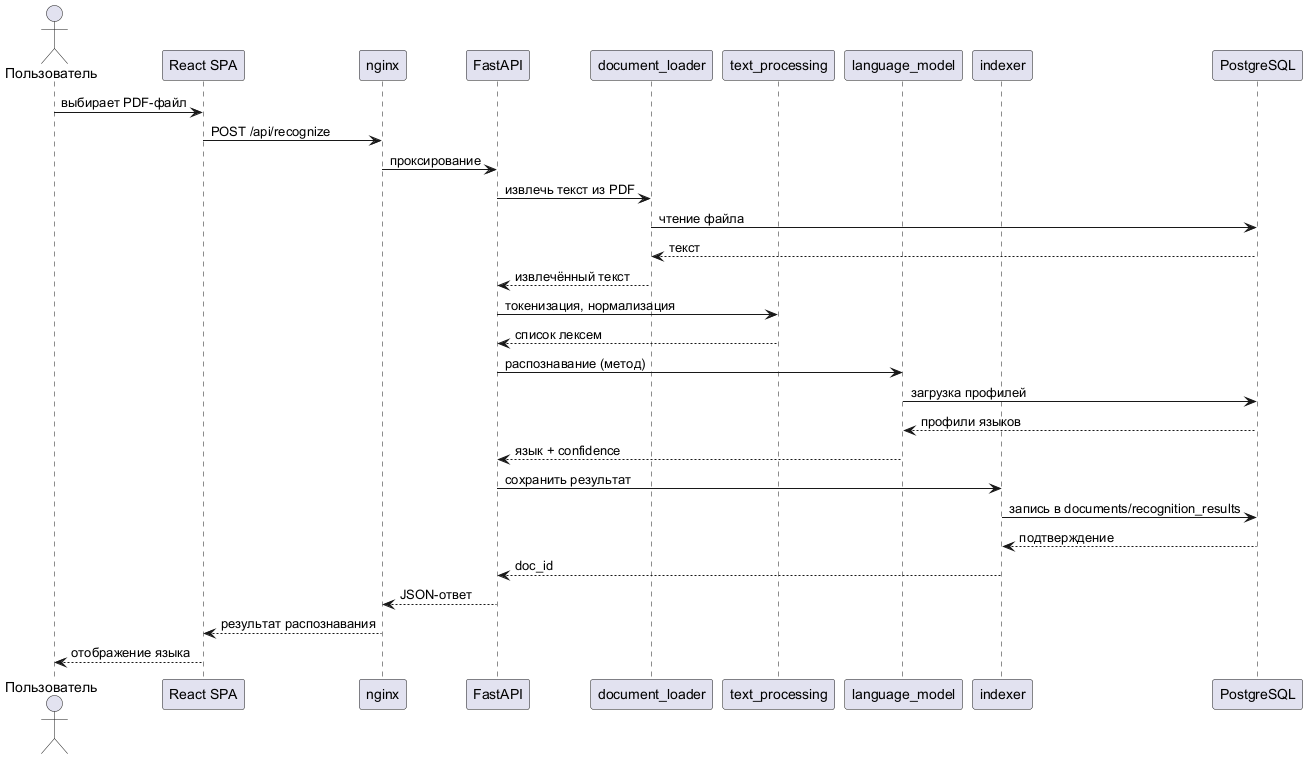

The diagram above was rendered by PlantUML. Its source (embedded in the PNG):
@startuml
skinparam defaultFontName Arial
skinparam shadowing false

actor "Пользователь" as User
participant "React SPA" as SPA
participant "nginx" as Nginx
participant "FastAPI" as API
participant "document_loader" as Loader
participant "text_processing" as NLP
participant "language_model" as LM
participant "indexer" as Indexer
participant "PostgreSQL" as DB

User -> SPA : выбирает PDF-файл
SPA -> Nginx : POST /api/recognize
Nginx -> API : проксирование
API -> Loader : извлечь текст из PDF
Loader -> DB : чтение файла
DB --> Loader : текст
Loader --> API : извлечённый текст
API -> NLP : токенизация, нормализация
NLP --> API : список лексем
API -> LM : распознавание (метод)
LM -> DB : загрузка профилей
DB --> LM : профили языков
LM --> API: язык + confidence
API -> Indexer : сохранить результат
Indexer -> DB : запись в documents/recognition_results
DB --> Indexer : подтверждение
Indexer --> API : doc_id
API --> Nginx : JSON-ответ
Nginx --> SPA : результат распознавания
SPA --> User : отображение языка

@enduml